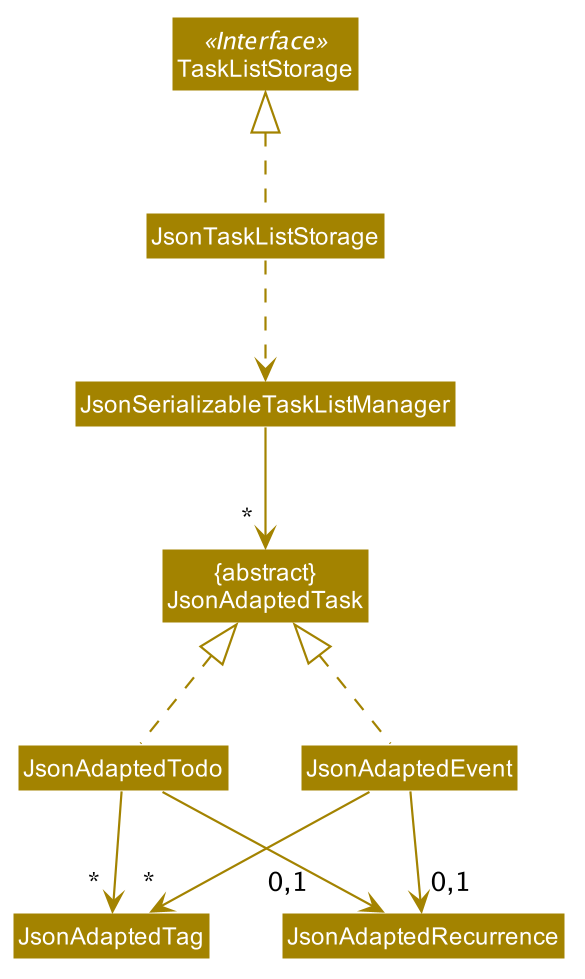

The diagram above was rendered by PlantUML. Its source (embedded in the PNG):
@startuml








skinparam BackgroundColor #FFFFFFF

skinparam Shadowing false

skinparam Class {
    FontColor #FFFFFF
    BorderThickness 1
    BorderColor #FFFFFF
    StereotypeFontColor #FFFFFF
    FontName Arial
}

skinparam Actor {
    BorderColor #000000
    Color #000000
    FontName Arial
}

skinparam Sequence {
    MessageAlign center
    BoxFontSize 15
    BoxPadding 0
    BoxFontColor #FFFFFF
    FontName Arial
}

skinparam Participant {
    FontColor #FFFFFFF
    Padding 20
}

skinparam MinClassWidth 50
skinparam ParticipantPadding 10
skinparam Shadowing false
skinparam DefaultTextAlignment center
skinparam packageStyle Rectangle

hide footbox
hide members
hide circle
skinparam arrowThickness 1.1
skinparam arrowColor #A38300
skinparam classBackgroundColor #A38300


Class TaskListStorage <<Interface>>
Class JsonTaskListStorage
Class JsonSerializableTaskListManager
Class "{abstract}\nJsonAdaptedTask" as JsonAdaptedTask

JsonTaskListStorage .up.|> TaskListStorage
JsonTaskListStorage ..> JsonSerializableTaskListManager
JsonSerializableTaskListManager --> " * " JsonAdaptedTask
JsonAdaptedTodo .up.|> JsonAdaptedTask
JsonAdaptedEvent .up.|> JsonAdaptedTask

JsonAdaptedTodo --> " * " JsonAdaptedTag
JsonAdaptedEvent --> " * " JsonAdaptedTag
JsonAdaptedTodo --> " 0,1     " JsonAdaptedRecurrence
JsonAdaptedEvent --> "0,1 " JsonAdaptedRecurrence

@enduml